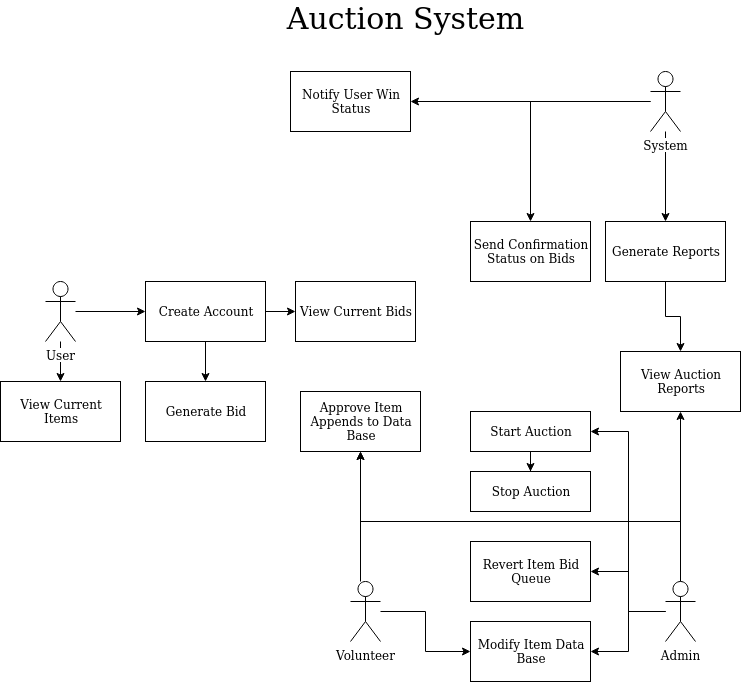

The diagram above was exported from draw.io. Its source (the exported page's mxGraphModel, read from the mxfile embedded in the PNG):
<mxGraphModel dx="2272" dy="744" grid="1" gridSize="10" guides="1" tooltips="1" connect="1" arrows="1" fold="1" page="1" pageScale="1" pageWidth="850" pageHeight="1100" math="0" shadow="0">
  <root>
    <mxCell id="0" />
    <mxCell id="1" parent="0" />
    <mxCell id="50Zk70_APUwutw7pt-kP-10" style="edgeStyle=orthogonalEdgeStyle;rounded=0;orthogonalLoop=1;jettySize=auto;html=1;" edge="1" parent="1" source="50Zk70_APUwutw7pt-kP-2" target="50Zk70_APUwutw7pt-kP-9">
      <mxGeometry relative="1" as="geometry" />
    </mxCell>
    <mxCell id="50Zk70_APUwutw7pt-kP-26" style="edgeStyle=orthogonalEdgeStyle;rounded=0;orthogonalLoop=1;jettySize=auto;html=1;entryX=0.5;entryY=0;entryDx=0;entryDy=0;" edge="1" parent="1" source="50Zk70_APUwutw7pt-kP-2" target="50Zk70_APUwutw7pt-kP-13">
      <mxGeometry relative="1" as="geometry" />
    </mxCell>
    <mxCell id="50Zk70_APUwutw7pt-kP-2" value="User" style="shape=umlActor;verticalLabelPosition=bottom;labelBackgroundColor=#ffffff;verticalAlign=top;html=1;outlineConnect=0;" vertex="1" parent="1">
      <mxGeometry x="-15" y="300" width="30" height="60" as="geometry" />
    </mxCell>
    <mxCell id="50Zk70_APUwutw7pt-kP-34" style="edgeStyle=orthogonalEdgeStyle;rounded=0;orthogonalLoop=1;jettySize=auto;html=1;" edge="1" parent="1" source="50Zk70_APUwutw7pt-kP-4" target="50Zk70_APUwutw7pt-kP-25">
      <mxGeometry relative="1" as="geometry" />
    </mxCell>
    <mxCell id="50Zk70_APUwutw7pt-kP-35" style="edgeStyle=orthogonalEdgeStyle;rounded=0;orthogonalLoop=1;jettySize=auto;html=1;entryX=1;entryY=0.5;entryDx=0;entryDy=0;" edge="1" parent="1" source="50Zk70_APUwutw7pt-kP-4" target="50Zk70_APUwutw7pt-kP-21">
      <mxGeometry relative="1" as="geometry" />
    </mxCell>
    <mxCell id="50Zk70_APUwutw7pt-kP-36" style="edgeStyle=orthogonalEdgeStyle;rounded=0;orthogonalLoop=1;jettySize=auto;html=1;" edge="1" parent="1" source="50Zk70_APUwutw7pt-kP-4" target="50Zk70_APUwutw7pt-kP-19">
      <mxGeometry relative="1" as="geometry" />
    </mxCell>
    <mxCell id="50Zk70_APUwutw7pt-kP-37" style="edgeStyle=orthogonalEdgeStyle;rounded=0;orthogonalLoop=1;jettySize=auto;html=1;entryX=1;entryY=0.5;entryDx=0;entryDy=0;" edge="1" parent="1" source="50Zk70_APUwutw7pt-kP-4" target="50Zk70_APUwutw7pt-kP-23">
      <mxGeometry relative="1" as="geometry" />
    </mxCell>
    <mxCell id="50Zk70_APUwutw7pt-kP-43" style="edgeStyle=orthogonalEdgeStyle;rounded=0;orthogonalLoop=1;jettySize=auto;html=1;entryX=0.5;entryY=1;entryDx=0;entryDy=0;" edge="1" parent="1" source="50Zk70_APUwutw7pt-kP-4" target="50Zk70_APUwutw7pt-kP-20">
      <mxGeometry relative="1" as="geometry">
        <Array as="points">
          <mxPoint x="620" y="540" />
          <mxPoint x="300" y="540" />
        </Array>
      </mxGeometry>
    </mxCell>
    <mxCell id="50Zk70_APUwutw7pt-kP-4" value="Admin" style="shape=umlActor;verticalLabelPosition=bottom;labelBackgroundColor=#ffffff;verticalAlign=top;html=1;outlineConnect=0;" vertex="1" parent="1">
      <mxGeometry x="605" y="600" width="30" height="60" as="geometry" />
    </mxCell>
    <mxCell id="50Zk70_APUwutw7pt-kP-5" value="&lt;font style=&quot;font-size: 30px&quot;&gt;Auction System&lt;/font&gt;" style="text;html=1;align=center;verticalAlign=middle;resizable=0;points=[];autosize=1;" vertex="1" parent="1">
      <mxGeometry x="220" y="22" width="250" height="30" as="geometry" />
    </mxCell>
    <mxCell id="50Zk70_APUwutw7pt-kP-27" style="edgeStyle=orthogonalEdgeStyle;rounded=0;orthogonalLoop=1;jettySize=auto;html=1;" edge="1" parent="1" source="50Zk70_APUwutw7pt-kP-9" target="50Zk70_APUwutw7pt-kP-11">
      <mxGeometry relative="1" as="geometry" />
    </mxCell>
    <mxCell id="50Zk70_APUwutw7pt-kP-28" style="edgeStyle=orthogonalEdgeStyle;rounded=0;orthogonalLoop=1;jettySize=auto;html=1;" edge="1" parent="1" source="50Zk70_APUwutw7pt-kP-9" target="50Zk70_APUwutw7pt-kP-12">
      <mxGeometry relative="1" as="geometry" />
    </mxCell>
    <mxCell id="50Zk70_APUwutw7pt-kP-9" value="&lt;div&gt;Create Account&lt;/div&gt;" style="rounded=0;whiteSpace=wrap;html=1;" vertex="1" parent="1">
      <mxGeometry x="85" y="300" width="120" height="60" as="geometry" />
    </mxCell>
    <mxCell id="50Zk70_APUwutw7pt-kP-11" value="Generate Bid" style="rounded=0;whiteSpace=wrap;html=1;" vertex="1" parent="1">
      <mxGeometry x="85" y="400" width="120" height="60" as="geometry" />
    </mxCell>
    <mxCell id="50Zk70_APUwutw7pt-kP-12" value="View Current Bids" style="rounded=0;whiteSpace=wrap;html=1;" vertex="1" parent="1">
      <mxGeometry x="235" y="300" width="120" height="60" as="geometry" />
    </mxCell>
    <mxCell id="50Zk70_APUwutw7pt-kP-13" value="&lt;div&gt;View Current Items&lt;br&gt;&lt;/div&gt;" style="rounded=0;whiteSpace=wrap;html=1;" vertex="1" parent="1">
      <mxGeometry x="-60" y="400" width="120" height="60" as="geometry" />
    </mxCell>
    <mxCell id="50Zk70_APUwutw7pt-kP-14" value="Send Confirmation Status on Bids" style="rounded=0;whiteSpace=wrap;html=1;" vertex="1" parent="1">
      <mxGeometry x="410" y="240" width="120" height="60" as="geometry" />
    </mxCell>
    <mxCell id="50Zk70_APUwutw7pt-kP-31" style="edgeStyle=orthogonalEdgeStyle;rounded=0;orthogonalLoop=1;jettySize=auto;html=1;" edge="1" parent="1" source="50Zk70_APUwutw7pt-kP-15" target="50Zk70_APUwutw7pt-kP-18">
      <mxGeometry relative="1" as="geometry" />
    </mxCell>
    <mxCell id="50Zk70_APUwutw7pt-kP-32" style="edgeStyle=orthogonalEdgeStyle;rounded=0;orthogonalLoop=1;jettySize=auto;html=1;" edge="1" parent="1" source="50Zk70_APUwutw7pt-kP-15" target="50Zk70_APUwutw7pt-kP-14">
      <mxGeometry relative="1" as="geometry" />
    </mxCell>
    <mxCell id="50Zk70_APUwutw7pt-kP-47" style="edgeStyle=orthogonalEdgeStyle;rounded=0;orthogonalLoop=1;jettySize=auto;html=1;entryX=0.5;entryY=0;entryDx=0;entryDy=0;" edge="1" parent="1" source="50Zk70_APUwutw7pt-kP-15" target="50Zk70_APUwutw7pt-kP-46">
      <mxGeometry relative="1" as="geometry" />
    </mxCell>
    <mxCell id="50Zk70_APUwutw7pt-kP-15" value="System" style="shape=umlActor;verticalLabelPosition=bottom;labelBackgroundColor=#ffffff;verticalAlign=top;html=1;outlineConnect=0;" vertex="1" parent="1">
      <mxGeometry x="590" y="90" width="30" height="60" as="geometry" />
    </mxCell>
    <mxCell id="50Zk70_APUwutw7pt-kP-18" value="Notify User Win Status" style="rounded=0;whiteSpace=wrap;html=1;" vertex="1" parent="1">
      <mxGeometry x="230" y="90" width="120" height="60" as="geometry" />
    </mxCell>
    <mxCell id="50Zk70_APUwutw7pt-kP-19" value="Revert Item Bid Queue" style="rounded=0;whiteSpace=wrap;html=1;" vertex="1" parent="1">
      <mxGeometry x="410" y="560" width="120" height="60" as="geometry" />
    </mxCell>
    <mxCell id="50Zk70_APUwutw7pt-kP-20" value="Approve Item Appends to Data Base" style="rounded=0;whiteSpace=wrap;html=1;" vertex="1" parent="1">
      <mxGeometry x="240" y="410" width="120" height="60" as="geometry" />
    </mxCell>
    <mxCell id="50Zk70_APUwutw7pt-kP-21" value="Modify Item Data Base" style="rounded=0;whiteSpace=wrap;html=1;" vertex="1" parent="1">
      <mxGeometry x="410" y="640" width="120" height="60" as="geometry" />
    </mxCell>
    <mxCell id="50Zk70_APUwutw7pt-kP-25" value="View Auction Reports" style="rounded=0;whiteSpace=wrap;html=1;" vertex="1" parent="1">
      <mxGeometry x="560" y="370" width="120" height="60" as="geometry" />
    </mxCell>
    <mxCell id="50Zk70_APUwutw7pt-kP-22" value="Stop Auction" style="rounded=0;whiteSpace=wrap;html=1;" vertex="1" parent="1">
      <mxGeometry x="410" y="490" width="120" height="40" as="geometry" />
    </mxCell>
    <mxCell id="50Zk70_APUwutw7pt-kP-38" style="edgeStyle=orthogonalEdgeStyle;rounded=0;orthogonalLoop=1;jettySize=auto;html=1;" edge="1" parent="1" source="50Zk70_APUwutw7pt-kP-23" target="50Zk70_APUwutw7pt-kP-22">
      <mxGeometry relative="1" as="geometry" />
    </mxCell>
    <mxCell id="50Zk70_APUwutw7pt-kP-23" value="Start Auction" style="rounded=0;whiteSpace=wrap;html=1;" vertex="1" parent="1">
      <mxGeometry x="410" y="430" width="120" height="40" as="geometry" />
    </mxCell>
    <mxCell id="50Zk70_APUwutw7pt-kP-44" style="edgeStyle=orthogonalEdgeStyle;rounded=0;orthogonalLoop=1;jettySize=auto;html=1;entryX=0.5;entryY=1;entryDx=0;entryDy=0;" edge="1" parent="1" source="50Zk70_APUwutw7pt-kP-39" target="50Zk70_APUwutw7pt-kP-20">
      <mxGeometry relative="1" as="geometry">
        <Array as="points">
          <mxPoint x="300" y="510" />
          <mxPoint x="300" y="510" />
        </Array>
      </mxGeometry>
    </mxCell>
    <mxCell id="50Zk70_APUwutw7pt-kP-45" style="edgeStyle=orthogonalEdgeStyle;rounded=0;orthogonalLoop=1;jettySize=auto;html=1;entryX=0;entryY=0.5;entryDx=0;entryDy=0;" edge="1" parent="1" source="50Zk70_APUwutw7pt-kP-39" target="50Zk70_APUwutw7pt-kP-21">
      <mxGeometry relative="1" as="geometry" />
    </mxCell>
    <mxCell id="50Zk70_APUwutw7pt-kP-39" value="Volunteer" style="shape=umlActor;verticalLabelPosition=bottom;labelBackgroundColor=#ffffff;verticalAlign=top;html=1;outlineConnect=0;" vertex="1" parent="1">
      <mxGeometry x="290" y="600" width="30" height="60" as="geometry" />
    </mxCell>
    <mxCell id="50Zk70_APUwutw7pt-kP-48" style="edgeStyle=orthogonalEdgeStyle;rounded=0;orthogonalLoop=1;jettySize=auto;html=1;" edge="1" parent="1" source="50Zk70_APUwutw7pt-kP-46" target="50Zk70_APUwutw7pt-kP-25">
      <mxGeometry relative="1" as="geometry" />
    </mxCell>
    <mxCell id="50Zk70_APUwutw7pt-kP-46" value="Generate Reports" style="rounded=0;whiteSpace=wrap;html=1;" vertex="1" parent="1">
      <mxGeometry x="545" y="240" width="120" height="60" as="geometry" />
    </mxCell>
  </root>
</mxGraphModel>